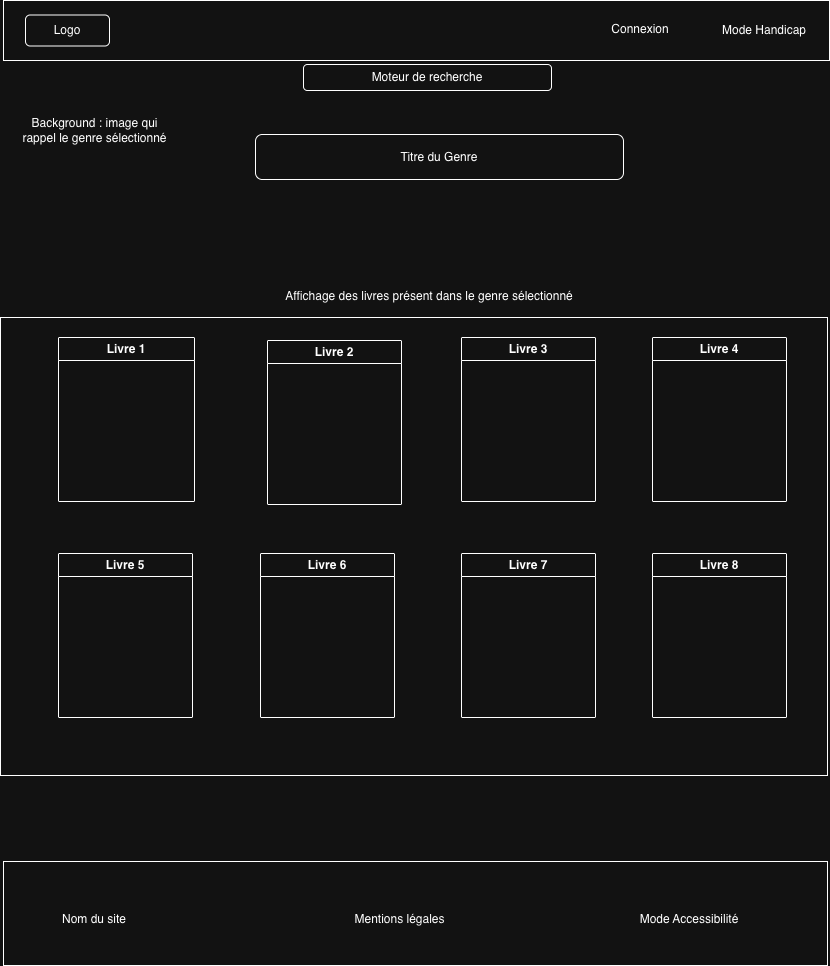

The diagram above was exported from draw.io. Its source (the exported page's mxGraphModel, read from the mxfile embedded in the PNG):
<mxGraphModel dx="1909" dy="672" grid="0" gridSize="10" guides="1" tooltips="1" connect="1" arrows="1" fold="1" page="1" pageScale="1" pageWidth="827" pageHeight="1169" math="0" shadow="0">
  <root>
    <mxCell id="0" />
    <mxCell id="1" parent="0" />
    <mxCell id="XEAXnBoDCVAfNGR1JXi_-1" parent="1" style="rounded=0;whiteSpace=wrap;html=1;" value="" vertex="1">
      <mxGeometry height="60" width="826" x="1" y="4" as="geometry" />
    </mxCell>
    <mxCell id="XEAXnBoDCVAfNGR1JXi_-2" parent="1" style="rounded=1;whiteSpace=wrap;html=1;" value="Logo" vertex="1">
      <mxGeometry height="31" width="84" x="23" y="18.5" as="geometry" />
    </mxCell>
    <mxCell id="XEAXnBoDCVAfNGR1JXi_-3" parent="1" style="text;html=1;whiteSpace=wrap;strokeColor=none;fillColor=none;align=center;verticalAlign=middle;rounded=0;" value="Connexion" vertex="1">
      <mxGeometry height="30" width="60" x="608" y="18" as="geometry" />
    </mxCell>
    <mxCell id="XEAXnBoDCVAfNGR1JXi_-4" parent="1" style="text;html=1;whiteSpace=wrap;strokeColor=none;fillColor=none;align=center;verticalAlign=middle;rounded=0;" value="Mode Handicap" vertex="1">
      <mxGeometry height="30" width="92" x="715.5" y="19" as="geometry" />
    </mxCell>
    <mxCell id="XEAXnBoDCVAfNGR1JXi_-5" parent="1" style="rounded=1;whiteSpace=wrap;html=1;" value="Moteur de recherche" vertex="1">
      <mxGeometry height="26" width="248" x="301" y="68" as="geometry" />
    </mxCell>
    <mxCell id="XEAXnBoDCVAfNGR1JXi_-6" parent="1" style="rounded=0;whiteSpace=wrap;html=1;" value="" vertex="1">
      <mxGeometry height="104" width="824" x="1" y="865" as="geometry" />
    </mxCell>
    <mxCell id="XEAXnBoDCVAfNGR1JXi_-7" parent="1" style="text;html=1;whiteSpace=wrap;strokeColor=none;fillColor=none;align=center;verticalAlign=middle;rounded=0;" value="Nom du site" vertex="1">
      <mxGeometry height="30" width="116" x="34" y="908" as="geometry" />
    </mxCell>
    <mxCell id="XEAXnBoDCVAfNGR1JXi_-8" parent="1" style="text;html=1;whiteSpace=wrap;strokeColor=none;fillColor=none;align=center;verticalAlign=middle;rounded=0;" value="Mentions légales" vertex="1">
      <mxGeometry height="30" width="137" x="329" y="908" as="geometry" />
    </mxCell>
    <mxCell id="XEAXnBoDCVAfNGR1JXi_-9" parent="1" style="text;html=1;whiteSpace=wrap;strokeColor=none;fillColor=none;align=center;verticalAlign=middle;rounded=0;" value="Mode Accessibilité" vertex="1">
      <mxGeometry height="30" width="148" x="613" y="908" as="geometry" />
    </mxCell>
    <mxCell id="XEAXnBoDCVAfNGR1JXi_-10" parent="1" style="rounded=1;whiteSpace=wrap;html=1;" value="Titre du Genre" vertex="1">
      <mxGeometry height="45" width="368" x="253" y="138" as="geometry" />
    </mxCell>
    <mxCell id="XEAXnBoDCVAfNGR1JXi_-11" parent="1" style="rounded=0;whiteSpace=wrap;html=1;" value="" vertex="1">
      <mxGeometry height="458" width="827" x="-2" y="321" as="geometry" />
    </mxCell>
    <mxCell id="XEAXnBoDCVAfNGR1JXi_-12" parent="1" style="swimlane;whiteSpace=wrap;html=1;" value="Livre 1" vertex="1">
      <mxGeometry height="164" width="136" x="56" y="341" as="geometry" />
    </mxCell>
    <mxCell id="XEAXnBoDCVAfNGR1JXi_-13" parent="1" style="swimlane;whiteSpace=wrap;html=1;" value="Livre 2" vertex="1">
      <mxGeometry height="164" width="134" x="265" y="344" as="geometry" />
    </mxCell>
    <mxCell id="XEAXnBoDCVAfNGR1JXi_-14" parent="1" style="swimlane;whiteSpace=wrap;html=1;" value="Livre 3" vertex="1">
      <mxGeometry height="164" width="134" x="459" y="341" as="geometry" />
    </mxCell>
    <mxCell id="XEAXnBoDCVAfNGR1JXi_-15" parent="1" style="swimlane;whiteSpace=wrap;html=1;" value="Livre 4" vertex="1">
      <mxGeometry height="164" width="134" x="650" y="341" as="geometry" />
    </mxCell>
    <mxCell id="XEAXnBoDCVAfNGR1JXi_-16" parent="1" style="swimlane;whiteSpace=wrap;html=1;" value="Livre 5" vertex="1">
      <mxGeometry height="164" width="134" x="56" y="557" as="geometry" />
    </mxCell>
    <mxCell id="XEAXnBoDCVAfNGR1JXi_-17" parent="1" style="swimlane;whiteSpace=wrap;html=1;" value="Livre 6" vertex="1">
      <mxGeometry height="164" width="134" x="258" y="557" as="geometry" />
    </mxCell>
    <mxCell id="XEAXnBoDCVAfNGR1JXi_-18" parent="1" style="swimlane;whiteSpace=wrap;html=1;" value="Livre 7" vertex="1">
      <mxGeometry height="164" width="134" x="459" y="557" as="geometry" />
    </mxCell>
    <mxCell id="XEAXnBoDCVAfNGR1JXi_-19" parent="1" style="swimlane;whiteSpace=wrap;html=1;" value="Livre 8" vertex="1">
      <mxGeometry height="164" width="134" x="650" y="557" as="geometry" />
    </mxCell>
    <mxCell id="XEAXnBoDCVAfNGR1JXi_-20" parent="1" style="text;html=1;whiteSpace=wrap;strokeColor=none;fillColor=none;align=center;verticalAlign=middle;rounded=0;" value="Affichage des livres présent dans le genre sélectionné" vertex="1">
      <mxGeometry height="30" width="344" x="255" y="285" as="geometry" />
    </mxCell>
    <mxCell id="XEAXnBoDCVAfNGR1JXi_-21" parent="1" style="text;html=1;whiteSpace=wrap;strokeColor=none;fillColor=none;align=center;verticalAlign=middle;rounded=0;" value="Background : image qui rappel le genre sélectionné" vertex="1">
      <mxGeometry height="30" width="157" x="13.5" y="119" as="geometry" />
    </mxCell>
  </root>
</mxGraphModel>